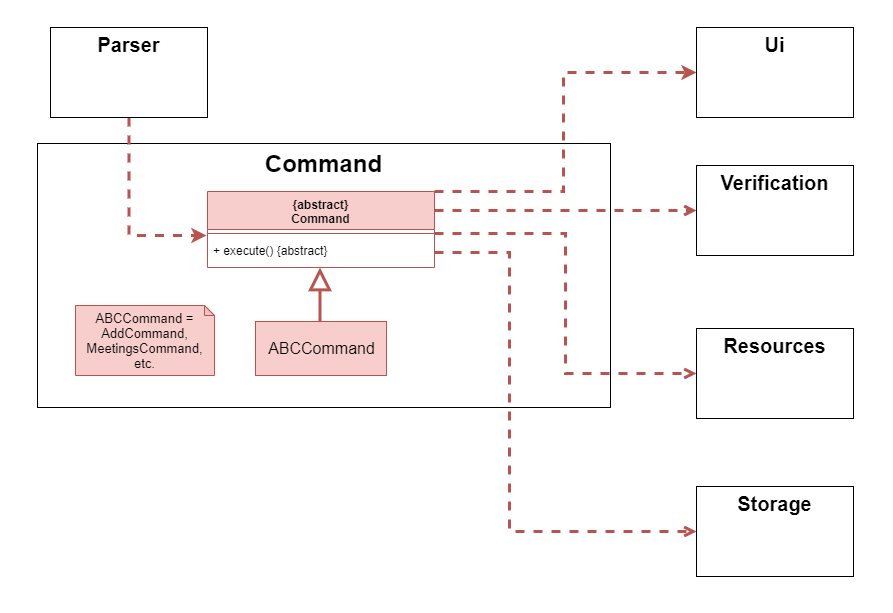

The diagram above was exported from draw.io. Its source (the exported page's mxGraphModel, read from the mxfile embedded in the PNG):
<mxGraphModel dx="1086" dy="798" grid="0" gridSize="10" guides="1" tooltips="1" connect="1" arrows="1" fold="1" page="1" pageScale="1" pageWidth="1920" pageHeight="1200" math="0" shadow="0">
  <root>
    <mxCell id="0" />
    <mxCell id="1" parent="0" />
    <mxCell id="qGnmuL9TM5fTjKek0Yeo-1" value="" style="rounded=0;whiteSpace=wrap;html=1;strokeColor=#FFFFFF;" vertex="1" parent="1">
      <mxGeometry x="193" y="114" width="892" height="612" as="geometry" />
    </mxCell>
    <mxCell id="qGnmuL9TM5fTjKek0Yeo-2" value="&lt;b&gt;&lt;span style=&quot;font-size: 24px&quot;&gt;Command&lt;/span&gt;&lt;br&gt;&lt;br&gt;&lt;br&gt;&lt;br&gt;&lt;br&gt;&lt;br&gt;&lt;br&gt;&lt;br&gt;&lt;br&gt;&lt;br&gt;&lt;br&gt;&lt;br&gt;&lt;br&gt;&lt;br&gt;&lt;br&gt;&lt;br&gt;&lt;br&gt;&lt;/b&gt;" style="rounded=0;whiteSpace=wrap;html=1;" vertex="1" parent="1">
      <mxGeometry x="230" y="257" width="573" height="264" as="geometry" />
    </mxCell>
    <mxCell id="qGnmuL9TM5fTjKek0Yeo-3" value="" style="endArrow=block;endSize=16;endFill=0;html=1;rounded=0;edgeStyle=orthogonalEdgeStyle;entryX=0.5;entryY=1;entryDx=0;entryDy=0;fillColor=#f8cecc;strokeColor=#b85450;strokeWidth=3;exitX=0.5;exitY=0;exitDx=0;exitDy=0;" edge="1" parent="1">
      <mxGeometry width="160" relative="1" as="geometry">
        <mxPoint x="512.5" y="439" as="sourcePoint" />
        <mxPoint x="512.5" y="381" as="targetPoint" />
      </mxGeometry>
    </mxCell>
    <mxCell id="qGnmuL9TM5fTjKek0Yeo-4" value="&lt;font style=&quot;font-size: 16px&quot;&gt;ABCCommand&lt;/font&gt;" style="html=1;fillColor=#f8cecc;strokeColor=#b85450;" vertex="1" parent="1">
      <mxGeometry x="448" y="435" width="131" height="54" as="geometry" />
    </mxCell>
    <mxCell id="qGnmuL9TM5fTjKek0Yeo-5" style="edgeStyle=orthogonalEdgeStyle;rounded=0;orthogonalLoop=1;jettySize=auto;html=1;exitX=1;exitY=0.25;exitDx=0;exitDy=0;entryX=0;entryY=0.5;entryDx=0;entryDy=0;dashed=1;fillColor=#f8cecc;strokeColor=#b85450;strokeWidth=3;endArrow=open;endFill=0;" edge="1" parent="1" source="qGnmuL9TM5fTjKek0Yeo-12" target="qGnmuL9TM5fTjKek0Yeo-6">
      <mxGeometry relative="1" as="geometry">
        <mxPoint x="588" y="329" as="targetPoint" />
      </mxGeometry>
    </mxCell>
    <mxCell id="qGnmuL9TM5fTjKek0Yeo-6" value="&lt;font&gt;&lt;font style=&quot;font-size: 20px&quot;&gt;&lt;b&gt;Verification&lt;/b&gt;&lt;/font&gt;&lt;br&gt;&lt;br&gt;&lt;br&gt;&lt;br&gt;&lt;br&gt;&lt;/font&gt;" style="rounded=0;whiteSpace=wrap;html=1;" vertex="1" parent="1">
      <mxGeometry x="889" y="279" width="157" height="90" as="geometry" />
    </mxCell>
    <mxCell id="qGnmuL9TM5fTjKek0Yeo-7" style="edgeStyle=orthogonalEdgeStyle;rounded=0;orthogonalLoop=1;jettySize=auto;html=1;dashed=1;fillColor=#f8cecc;strokeColor=#b85450;strokeWidth=3;endArrow=open;endFill=0;entryX=0;entryY=0.5;entryDx=0;entryDy=0;" edge="1" parent="1" source="qGnmuL9TM5fTjKek0Yeo-15" target="qGnmuL9TM5fTjKek0Yeo-8">
      <mxGeometry relative="1" as="geometry">
        <mxPoint x="588" y="354" as="targetPoint" />
      </mxGeometry>
    </mxCell>
    <mxCell id="qGnmuL9TM5fTjKek0Yeo-8" value="&lt;font&gt;&lt;span style=&quot;font-size: 20px&quot;&gt;&lt;b&gt;Resources&lt;/b&gt;&lt;/span&gt;&lt;br&gt;&lt;br&gt;&lt;br&gt;&lt;br&gt;&lt;br&gt;&lt;/font&gt;" style="rounded=0;whiteSpace=wrap;html=1;" vertex="1" parent="1">
      <mxGeometry x="889" y="442" width="157" height="90" as="geometry" />
    </mxCell>
    <mxCell id="qGnmuL9TM5fTjKek0Yeo-9" style="edgeStyle=orthogonalEdgeStyle;rounded=0;orthogonalLoop=1;jettySize=auto;html=1;exitX=1;exitY=0.5;exitDx=0;exitDy=0;dashed=1;strokeWidth=3;fillColor=#f8cecc;strokeColor=#b85450;endArrow=open;endFill=0;entryX=0;entryY=0.5;entryDx=0;entryDy=0;" edge="1" parent="1" source="qGnmuL9TM5fTjKek0Yeo-18" target="qGnmuL9TM5fTjKek0Yeo-10">
      <mxGeometry relative="1" as="geometry">
        <Array as="points">
          <mxPoint x="702" y="366" />
          <mxPoint x="702" y="645" />
        </Array>
        <mxPoint x="588" y="379" as="targetPoint" />
      </mxGeometry>
    </mxCell>
    <mxCell id="qGnmuL9TM5fTjKek0Yeo-10" value="&lt;font&gt;&lt;span style=&quot;font-size: 20px&quot;&gt;&lt;b&gt;Storage&lt;/b&gt;&lt;/span&gt;&lt;br&gt;&lt;br&gt;&lt;br&gt;&lt;br&gt;&lt;br&gt;&lt;/font&gt;" style="rounded=0;whiteSpace=wrap;html=1;" vertex="1" parent="1">
      <mxGeometry x="889" y="600" width="157" height="90" as="geometry" />
    </mxCell>
    <mxCell id="qGnmuL9TM5fTjKek0Yeo-11" value="&lt;span style=&quot;font-size: 13px&quot;&gt;ABCCommand = AddCommand, MeetingsCommand, etc.&lt;/span&gt;" style="shape=note;whiteSpace=wrap;html=1;backgroundOutline=1;darkOpacity=0.05;align=center;size=10;fillColor=#f8cecc;strokeColor=#b85450;" vertex="1" parent="1">
      <mxGeometry x="268" y="419" width="139" height="70" as="geometry" />
    </mxCell>
    <mxCell id="qGnmuL9TM5fTjKek0Yeo-23" style="edgeStyle=orthogonalEdgeStyle;rounded=0;orthogonalLoop=1;jettySize=auto;html=1;exitX=1;exitY=0;exitDx=0;exitDy=0;entryX=0;entryY=0.5;entryDx=0;entryDy=0;strokeWidth=3;fillColor=#f8cecc;strokeColor=#b85450;dashed=1;" edge="1" parent="1" source="qGnmuL9TM5fTjKek0Yeo-12" target="qGnmuL9TM5fTjKek0Yeo-22">
      <mxGeometry relative="1" as="geometry">
        <Array as="points">
          <mxPoint x="756" y="305" />
          <mxPoint x="756" y="186" />
        </Array>
      </mxGeometry>
    </mxCell>
    <mxCell id="qGnmuL9TM5fTjKek0Yeo-12" value="{abstract}&#10;Command" style="swimlane;fontStyle=1;align=center;verticalAlign=top;childLayout=stackLayout;horizontal=1;startSize=38;horizontalStack=0;resizeParent=1;resizeParentMax=0;resizeLast=0;collapsible=1;marginBottom=0;fillColor=#f8cecc;strokeColor=#b85450;" vertex="1" parent="1">
      <mxGeometry x="400" y="305" width="227" height="76" as="geometry" />
    </mxCell>
    <mxCell id="qGnmuL9TM5fTjKek0Yeo-15" value="" style="line;strokeWidth=1;fillColor=#f8cecc;align=left;verticalAlign=middle;spacingTop=-1;spacingLeft=3;spacingRight=3;rotatable=0;labelPosition=right;points=[];portConstraint=eastwest;strokeColor=#b85450;" vertex="1" parent="qGnmuL9TM5fTjKek0Yeo-12">
      <mxGeometry y="38" width="227" height="8" as="geometry" />
    </mxCell>
    <mxCell id="qGnmuL9TM5fTjKek0Yeo-18" value="+ execute() {abstract}" style="text;strokeColor=none;fillColor=none;align=left;verticalAlign=top;spacingLeft=4;spacingRight=4;overflow=hidden;rotatable=0;points=[[0,0.5],[1,0.5]];portConstraint=eastwest;fontStyle=0" vertex="1" parent="qGnmuL9TM5fTjKek0Yeo-12">
      <mxGeometry y="46" width="227" height="30" as="geometry" />
    </mxCell>
    <mxCell id="qGnmuL9TM5fTjKek0Yeo-22" value="&lt;font&gt;&lt;span style=&quot;font-size: 20px&quot;&gt;&lt;b&gt;Ui&lt;/b&gt;&lt;/span&gt;&lt;br&gt;&lt;br&gt;&lt;br&gt;&lt;br&gt;&lt;br&gt;&lt;/font&gt;" style="rounded=0;whiteSpace=wrap;html=1;" vertex="1" parent="1">
      <mxGeometry x="889" y="141" width="157" height="90" as="geometry" />
    </mxCell>
    <mxCell id="qGnmuL9TM5fTjKek0Yeo-26" style="edgeStyle=orthogonalEdgeStyle;rounded=0;orthogonalLoop=1;jettySize=auto;html=1;exitX=0.5;exitY=1;exitDx=0;exitDy=0;entryX=-0.004;entryY=-0.067;entryDx=0;entryDy=0;entryPerimeter=0;dashed=1;strokeWidth=3;fillColor=#f8cecc;strokeColor=#b85450;" edge="1" parent="1" source="qGnmuL9TM5fTjKek0Yeo-24" target="qGnmuL9TM5fTjKek0Yeo-18">
      <mxGeometry relative="1" as="geometry" />
    </mxCell>
    <mxCell id="qGnmuL9TM5fTjKek0Yeo-24" value="&lt;font&gt;&lt;span style=&quot;font-size: 20px&quot;&gt;&lt;b&gt;Parser&lt;/b&gt;&lt;/span&gt;&lt;br&gt;&lt;br&gt;&lt;br&gt;&lt;br&gt;&lt;br&gt;&lt;/font&gt;" style="rounded=0;whiteSpace=wrap;html=1;" vertex="1" parent="1">
      <mxGeometry x="243" y="141" width="157" height="90" as="geometry" />
    </mxCell>
  </root>
</mxGraphModel>